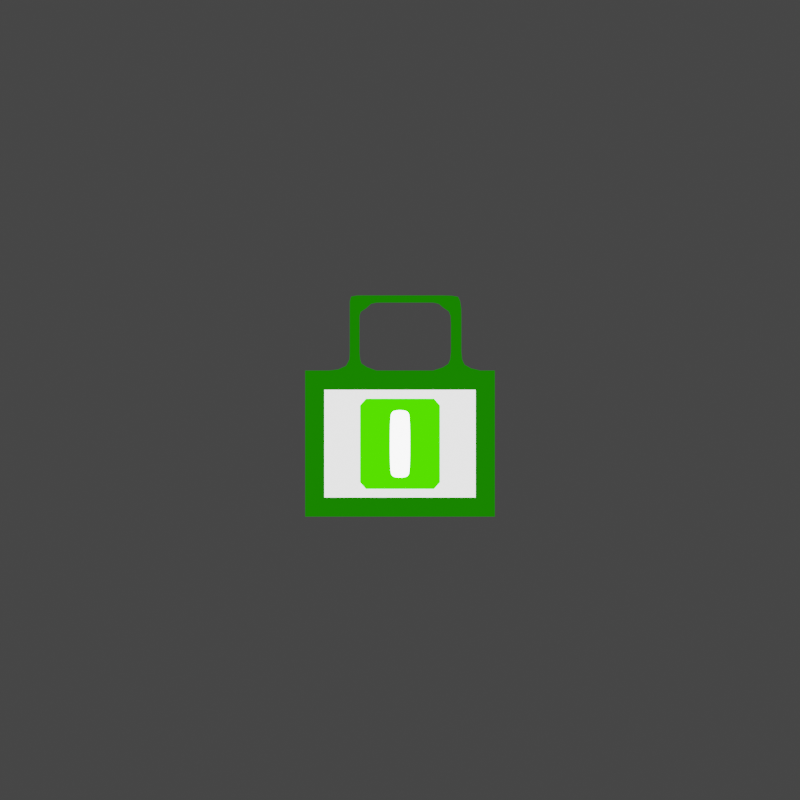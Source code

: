 # Source: logo.blend  (saved by Blender 3.3.6; exported with 4.5.12 LTS)
import bpy
from mathutils import Matrix  # noqa: F401  (used for matrix-valued properties, if any)

bpy.ops.wm.read_factory_settings(use_empty=True)
scene = bpy.context.scene
scene.name = 'Scene'

# ---- collections
col_collection = bpy.data.collections.new('Collection'); scene.collection.children.link(col_collection)

# ---- materials (node trees are filled in below, after node groups)
mat_keyhole = bpy.data.materials.new('keyhole')
mat_keyhole.use_transparent_shadow = False
mat_keyhole.preview_render_type = 'FLAT'
mat_keyhole.use_preview_world = True
mat_keyhole.diffuse_color = (1.0, 1.0, 1.0, 1.0)
mat_keyhole.metallic = 1.0
mat_keyhole_outline = bpy.data.materials.new('keyhole.outline')
mat_keyhole_outline.use_transparent_shadow = False
mat_keyhole_outline.diffuse_color = (0.03522, 0.6921, 0.003925, 1.0)
mat_keyhole_001 = bpy.data.materials.new('keyhole.001')
mat_keyhole_001.use_transparent_shadow = False
mat_keyhole_001.diffuse_color = (1.0, 1.0, 1.0, 1.0)
mat_keyhole_001.roughness = 0.0
mat_keyhole_002 = bpy.data.materials.new('keyhole.002')
mat_keyhole_002.alpha_threshold = 0.0
mat_keyhole_002.use_transparent_shadow = False
mat_keyhole_002.diffuse_color = (0.624, 0.004776, 1.0, 1.0)
mat_keyhole_002.roughness = 0.0

# ---- material node trees
mat_keyhole.use_nodes = True; mat_keyhole.node_tree.nodes.clear()
_N = mat_keyhole.node_tree.nodes; _L = mat_keyhole.node_tree.links
n0 = _N.new('ShaderNodeOutputMaterial'); n0.name = 'Material Output'; n0.location = (300, 300)
n1 = _N.new('ShaderNodeEmission'); n1.name = 'Emission'; n1.location = (10, 300)
n1.inputs[1].default_value = 5.6
_L.new(n1.outputs[0], n0.inputs[0])
n0.is_active_output = True
mat_keyhole_outline.use_nodes = True; mat_keyhole_outline.node_tree.nodes.clear()
_N = mat_keyhole_outline.node_tree.nodes; _L = mat_keyhole_outline.node_tree.links
n0 = _N.new('ShaderNodeOutputMaterial'); n0.name = 'Material Output'; n0.location = (300, 300)
n1 = _N.new('ShaderNodeEmission'); n1.name = 'Emission'; n1.location = (10, 300)
n1.inputs[0].default_value = (0.04519, 1.0, 0.0, 1.0)
n1.inputs[1].default_value = 1.7
_L.new(n1.outputs[0], n0.inputs[0])
n0.is_active_output = True
mat_keyhole_001.use_nodes = True; mat_keyhole_001.node_tree.nodes.clear()
_N = mat_keyhole_001.node_tree.nodes; _L = mat_keyhole_001.node_tree.links
n0 = _N.new('ShaderNodeOutputMaterial'); n0.name = 'Material Output'; n0.location = (300, 300)
n1 = _N.new('ShaderNodeEmission'); n1.name = 'Emission'; n1.location = (10, 300)
n1.inputs[1].default_value = 2.0
_L.new(n1.outputs[0], n0.inputs[0])
n0.is_active_output = True
mat_keyhole_002.use_nodes = True; mat_keyhole_002.node_tree.nodes.clear()
_N = mat_keyhole_002.node_tree.nodes; _L = mat_keyhole_002.node_tree.links
n0 = _N.new('ShaderNodeOutputMaterial'); n0.name = 'Material Output'; n0.location = (300, 300)
n1 = _N.new('ShaderNodeEmission'); n1.name = 'Emission'; n1.location = (10, 300)
n1.inputs[0].default_value = (0.04519, 1.0, 0.0, 1.0)
n1.inputs[1].default_value = 0.2
_L.new(n1.outputs[0], n0.inputs[0])
n0.is_active_output = True

# ---- world
world_world = bpy.data.worlds.new('World'); scene.world = world_world
world_world.use_nodes = True; world_world.node_tree.nodes.clear()
_N = world_world.node_tree.nodes; _L = world_world.node_tree.links
n0 = _N.new('ShaderNodeOutputWorld'); n0.name = 'World Output'; n0.location = (300, 300)
n1 = _N.new('ShaderNodeBackground'); n1.name = 'Background'; n1.location = (10, 300)
n1.inputs[0].default_value = (0.05088, 0.05088, 0.05088, 1.0)
_L.new(n1.outputs[0], n0.inputs[0])
n0.is_active_output = True
world_world.color = (0.05088, 0.05088, 0.05088)
world_world.use_sun_shadow = False
world_world.sun_shadow_jitter_overblur = 0.0

# ---- cameras
cam_camera = bpy.data.cameras.new('Camera')
cam_camera.clip_end = 100.0
cam_camera.ortho_scale = 7.314

# ---- lights
light_light = bpy.data.lights.new('Light', 'SUN')
light_light.transmission_factor = 0.0
light_light.angle = 0.1993
light_light.energy = 1000.0
light_light.shadow_soft_size = 0.1
light_light.shadow_cascade_max_distance = 1000.0

# ---- meshes
me_cube_001 = bpy.data.meshes.new('Cube.001')
me_cube_001.from_pydata([(-1.0, -1.0, -1.0), (-1.0, -1.0, 1.0), (-1.0, 1.0, -1.0), (-1.0, 1.0, 1.0), (1.0, -1.0, -1.0), (1.0, -1.0, 1.0), (1.0, 1.0, -1.0), (1.0, 1.0, 1.0)], [], [(0, 1, 3, 2), (2, 3, 7, 6), (6, 7, 5, 4), (4, 5, 1, 0), (2, 6, 4, 0), (7, 3, 1, 5)])
_uv = me_cube_001.uv_layers.new(name='UVMap')
_uv.uv.foreach_set('vector', [0.375, 0.0, 0.625, 0.0, 0.625, 0.25, 0.375, 0.25, 0.375, 0.25, 0.625, 0.25, 0.625, 0.5, 0.375, 0.5, 0.375, 0.5, 0.625, 0.5, 0.625, 0.75, 0.375, 0.75, 0.375, 0.75, 0.625, 0.75, 0.625, 1.0, 0.375, 1.0, 0.125, 0.5, 0.375, 0.5, 0.375, 0.75, 0.125, 0.75, 0.625, 0.5, 0.875, 0.5, 0.875, 0.75, 0.625, 0.75])
me_cube_001.materials.append(mat_keyhole)
me_cube_001.update()
me_cube_002 = bpy.data.meshes.new('Cube.002')
me_cube_002.from_pydata([(-1.0, -1.0, -1.0), (-1.0, -1.0, 1.0), (-1.0, 1.0, -1.0), (-1.0, 1.0, 1.0), (1.0, -1.0, -1.0), (1.0, -1.0, 1.0), (1.0, 1.0, -1.0), (1.0, 1.0, 1.0)], [], [(0, 1, 3, 2), (2, 3, 7, 6), (6, 7, 5, 4), (4, 5, 1, 0), (2, 6, 4, 0), (7, 3, 1, 5)])
_uv = me_cube_002.uv_layers.new(name='UVMap')
_uv.uv.foreach_set('vector', [0.375, 0.0, 0.625, 0.0, 0.625, 0.25, 0.375, 0.25, 0.375, 0.25, 0.625, 0.25, 0.625, 0.5, 0.375, 0.5, 0.375, 0.5, 0.625, 0.5, 0.625, 0.75, 0.375, 0.75, 0.375, 0.75, 0.625, 0.75, 0.625, 1.0, 0.375, 1.0, 0.125, 0.5, 0.375, 0.5, 0.375, 0.75, 0.125, 0.75, 0.625, 0.5, 0.875, 0.5, 0.875, 0.75, 0.625, 0.75])
me_cube_002.materials.append(mat_keyhole_outline)
me_cube_002.update()
me_cube_003 = bpy.data.meshes.new('Cube.003')
me_cube_003.from_pydata([(-1.0, -1.0, -1.0), (-1.0, -1.0, 1.0), (-1.0, 1.0, -1.0), (-1.0, 1.0, 1.0), (1.0, -1.0, -1.0), (1.0, -1.0, 1.0), (1.0, 1.0, -1.0), (1.0, 1.0, 1.0)], [], [(0, 1, 3, 2), (2, 3, 7, 6), (6, 7, 5, 4), (4, 5, 1, 0), (2, 6, 4, 0), (7, 3, 1, 5)])
_uv = me_cube_003.uv_layers.new(name='UVMap')
_uv.uv.foreach_set('vector', [0.375, 0.0, 0.625, 0.0, 0.625, 0.25, 0.375, 0.25, 0.375, 0.25, 0.625, 0.25, 0.625, 0.5, 0.375, 0.5, 0.375, 0.5, 0.625, 0.5, 0.625, 0.75, 0.375, 0.75, 0.375, 0.75, 0.625, 0.75, 0.625, 1.0, 0.375, 1.0, 0.125, 0.5, 0.375, 0.5, 0.375, 0.75, 0.125, 0.75, 0.625, 0.5, 0.875, 0.5, 0.875, 0.75, 0.625, 0.75])
me_cube_003.materials.append(mat_keyhole_001)
me_cube_003.update()
me_cube_004 = bpy.data.meshes.new('Cube.004')
me_cube_004.from_pydata([(-1.0, -1.0, -1.0), (-1.0, -1.0, 1.0), (-1.0, 1.0, -1.0), (-1.0, 1.0, 1.0), (1.0, -1.0, -1.0), (1.0, -1.0, 1.0), (1.0, 1.0, -1.0), (1.0, 1.0, 1.0), (-1.0, 0.0, -1.0), (-1.0, 0.0, 1.0), (1.0, 0.0, -1.0), (1.0, 0.0, 1.0), (-1.0, 0.5, 1.0), (1.0, 0.5, -1.0), (-1.0, 0.5, -1.0), (1.0, 0.5, 1.0), (-1.0, 0.75, 1.0), (1.0, 0.75, -1.0), (-1.0, 0.75, -1.0), (1.0, 0.75, 1.0), (0.8824, 1.0, -1.0), (0.7647, 1.0, -1.0), (0.6471, 1.0, -1.0), (0.5294, 1.0, -1.0), (0.4118, 1.0, -1.0), (0.2941, 1.0, -1.0), (0.1765, 1.0, -1.0), (0.05882, 1.0, -1.0), (-0.05882, 1.0, -1.0), (-0.1765, 1.0, -1.0), (-0.2941, 1.0, -1.0), (-0.4118, 1.0, -1.0), (-0.5294, 1.0, -1.0), (-0.6471, 1.0, -1.0), (-0.7647, 1.0, -1.0), (-0.8824, 1.0, -1.0), (-0.8824, 1.0, 1.0), (-0.7647, 1.0, 1.0), (-0.6471, 1.0, 1.0), (-0.5294, 1.0, 1.0), (-0.4118, 1.0, 1.0), (-0.2941, 1.0, 1.0), (-0.1765, 1.0, 1.0), (-0.05882, 1.0, 1.0), (0.05882, 1.0, 1.0), (0.1765, 1.0, 1.0), (0.2941, 1.0, 1.0), (0.4118, 1.0, 1.0), (0.5294, 1.0, 1.0), (0.6471, 1.0, 1.0), (0.7647, 1.0, 1.0), (0.8824, 1.0, 1.0), (-0.8824, -1.0, -1.0), (-0.7647, -1.0, -1.0), (-0.6471, -1.0, -1.0), (-0.5294, -1.0, -1.0), (-0.4118, -1.0, -1.0), (-0.2941, -1.0, -1.0), (-0.1765, -1.0, -1.0), (-0.05882, -1.0, -1.0), (0.05882, -1.0, -1.0), (0.1765, -1.0, -1.0), (0.2941, -1.0, -1.0), (0.4118, -1.0, -1.0), (0.5294, -1.0, -1.0), (0.6471, -1.0, -1.0), (0.7647, -1.0, -1.0), (0.8824, -1.0, -1.0), (0.8824, -1.0, 1.0), (0.7647, -1.0, 1.0), (0.6471, -1.0, 1.0), (0.5294, -1.0, 1.0), (0.4118, -1.0, 1.0), (0.2941, -1.0, 1.0), (0.1765, -1.0, 1.0), (0.05882, -1.0, 1.0), (-0.05882, -1.0, 1.0), (-0.1765, -1.0, 1.0), (-0.2941, -1.0, 1.0), (-0.4118, -1.0, 1.0), (-0.5294, -1.0, 1.0), (-0.6471, -1.0, 1.0), (-0.7647, -1.0, 1.0), (-0.8824, -1.0, 1.0), (-0.8824, 0.0, 1.0), (-0.7647, 0.0, 1.0), (-0.6471, 0.0, 1.0), (-0.5294, 0.0, 1.0), (-0.4118, 0.0, 1.0), (-0.2941, 0.0, 1.0), (-0.1765, 0.0, 1.0), (-0.05882, 0.0, 1.0), (0.05882, 0.0, 1.0), (0.1765, 0.0, 1.0), (0.2941, 0.0, 1.0), (0.4118, 0.0, 1.0), (0.5294, 0.0, 1.0), (0.6471, 0.0, 1.0), (0.7647, 0.0, 1.0), (0.8824, 0.0, 1.0), (0.8824, 0.0, -1.0), (0.7647, 0.0, -1.0), (0.6471, 0.0, -1.0), (0.5294, 0.0, -1.0), (0.4118, 0.0, -1.0), (0.2941, 0.0, -1.0), (0.1765, 0.0, -1.0), (0.05882, 0.0, -1.0), (-0.05882, 0.0, -1.0), (-0.1765, 0.0, -1.0), (-0.2941, 0.0, -1.0), (-0.4118, 0.0, -1.0), (-0.5294, 0.0, -1.0), (-0.6471, 0.0, -1.0), (-0.7647, 0.0, -1.0), (-0.8824, 0.0, -1.0), (0.8824, 0.5, -1.0), (0.7647, 0.5, -1.0), (0.6471, 0.5, -1.0), (0.5294, 0.5, -1.0), (0.4118, 0.5, -1.0), (0.2941, 0.5, -1.0), (0.1765, 0.5, -1.0), (0.05882, 0.5, -1.0), (-0.05882, 0.5, -1.0), (-0.1765, 0.5, -1.0), (-0.2941, 0.5, -1.0), (-0.4118, 0.5, -1.0), (-0.5294, 0.5, -1.0), (-0.6471, 0.5, -1.0), (-0.7647, 0.5, -1.0), (-0.8824, 0.5, -1.0), (-0.8824, 0.5, 1.0), (-0.7647, 0.5, 1.0), (-0.6471, 0.5, 1.0), (-0.5294, 0.5, 1.0), (-0.4118, 0.5, 1.0), (-0.2941, 0.5, 1.0), (-0.1765, 0.5, 1.0), (-0.05882, 0.5, 1.0), (0.05882, 0.5, 1.0), (0.1765, 0.5, 1.0), (0.2941, 0.5, 1.0), (0.4118, 0.5, 1.0), (0.5294, 0.5, 1.0), (0.6471, 0.5, 1.0), (0.7647, 0.5, 1.0), (0.8824, 0.5, 1.0), (-0.8824, 0.75, 1.0), (-0.7647, 0.75, 1.0), (-0.6471, 0.75, 1.0), (-0.5294, 0.75, 1.0), (-0.4118, 0.75, 1.0), (-0.2941, 0.75, 1.0), (-0.1765, 0.75, 1.0), (-0.05882, 0.75, 1.0), (0.05882, 0.75, 1.0), (0.1765, 0.75, 1.0), (0.2941, 0.75, 1.0), (0.4118, 0.75, 1.0), (0.5294, 0.75, 1.0), (0.6471, 0.75, 1.0), (0.7647, 0.75, 1.0), (0.8824, 0.75, 1.0), (0.8824, 0.75, -1.0), (0.7647, 0.75, -1.0), (0.6471, 0.75, -1.0), (0.5294, 0.75, -1.0), (0.4118, 0.75, -1.0), (0.2941, 0.75, -1.0), (0.1765, 0.75, -1.0), (0.05882, 0.75, -1.0), (-0.05882, 0.75, -1.0), (-0.1765, 0.75, -1.0), (-0.2941, 0.75, -1.0), (-0.4118, 0.75, -1.0), (-0.5294, 0.75, -1.0), (-0.6471, 0.75, -1.0), (-0.7647, 0.75, -1.0), (-0.8824, 0.75, -1.0), (-0.4118, 2.028, -1.0), (-0.5294, 2.028, -1.0), (-0.5294, 2.028, 1.0), (-0.4118, 2.028, 1.0), (-0.5294, 1.228, -1.0), (-0.5294, 1.343, -1.0), (-0.5294, 1.457, -1.0), (-0.5294, 1.571, -1.0), (-0.5294, 1.685, -1.0), (-0.5294, 1.8, -1.0), (-0.5294, 1.914, -1.0), (-0.5294, 2.028, -1.0), (-0.4118, 2.028, -1.0), (-0.4118, 1.914, -1.0), (-0.4118, 1.8, -1.0), (-0.4118, 1.685, -1.0), (-0.4118, 1.571, -1.0), (-0.4118, 1.457, -1.0), (-0.4118, 1.343, -1.0), (-0.4118, 1.228, -1.0), (-0.5294, 1.228, 1.0), (-0.5294, 1.343, 1.0), (-0.5294, 1.457, 1.0), (-0.5294, 1.571, 1.0), (-0.5294, 1.685, 1.0), (-0.5294, 1.8, 1.0), (-0.5294, 1.914, 1.0), (-0.5294, 2.028, 1.0), (-0.4118, 2.028, 1.0), (-0.4118, 1.914, 1.0), (-0.4118, 1.8, 1.0), (-0.4118, 1.685, 1.0), (-0.4118, 1.571, 1.0), (-0.4118, 1.457, 1.0), (-0.4118, 1.343, 1.0), (-0.4118, 1.228, 1.0), (0.4985, 2.028, -1.0), (0.4985, 1.914, -1.0), (0.4985, 2.028, 1.0), (0.4985, 1.914, 1.0), (0.6471, 2.03, -1.0), (0.5294, 2.03, -1.0), (0.5294, 2.03, 1.0), (0.6471, 2.03, 1.0), (0.5829, 2.028, -1.0), (0.5829, 1.914, -1.0), (0.5829, 2.028, 1.0), (0.5829, 1.914, 1.0)], [], [(18, 16, 3, 2), (20, 51, 7, 6), (10, 11, 5, 4), (52, 83, 1, 0), (100, 10, 4, 67), (84, 9, 1, 83), (132, 12, 9, 84), (116, 13, 10, 100), (13, 15, 11, 10), (0, 1, 9, 8), (17, 19, 15, 13), (164, 17, 13, 116), (148, 16, 12, 132), (8, 9, 12, 14), (36, 3, 16, 148), (20, 6, 17, 164), (6, 7, 19, 17), (14, 12, 16, 18), (2, 35, 179, 18), (35, 34, 178, 179), (34, 33, 177, 178), (33, 32, 176, 177), (32, 31, 175, 176), (31, 30, 174, 175), (30, 29, 173, 174), (29, 28, 172, 173), (28, 27, 171, 172), (27, 26, 170, 171), (26, 25, 169, 170), (25, 24, 168, 169), (24, 23, 167, 168), (23, 22, 166, 167), (22, 21, 165, 166), (21, 20, 164, 165), (7, 51, 163, 19), (51, 50, 162, 163), (50, 49, 161, 162), (49, 48, 160, 161), (48, 47, 159, 160), (47, 46, 158, 159), (46, 45, 157, 158), (45, 44, 156, 157), (44, 43, 155, 156), (43, 42, 154, 155), (42, 41, 153, 154), (41, 40, 152, 153), (40, 39, 151, 152), (39, 38, 150, 151), (38, 37, 149, 150), (37, 36, 148, 149), (19, 163, 147, 15), (163, 162, 146, 147), (162, 161, 145, 146), (161, 160, 144, 145), (160, 159, 143, 144), (159, 158, 142, 143), (158, 157, 141, 142), (157, 156, 140, 141), (156, 155, 139, 140), (155, 154, 138, 139), (154, 153, 137, 138), (153, 152, 136, 137), (152, 151, 135, 136), (151, 150, 134, 135), (150, 149, 133, 134), (149, 148, 132, 133), (18, 179, 131, 14), (179, 178, 130, 131), (178, 177, 129, 130), (177, 176, 128, 129), (176, 175, 127, 128), (175, 174, 126, 127), (174, 173, 125, 126), (173, 172, 124, 125), (172, 171, 123, 124), (171, 170, 122, 123), (170, 169, 121, 122), (169, 168, 120, 121), (168, 167, 119, 120), (167, 166, 118, 119), (166, 165, 117, 118), (165, 164, 116, 117), (14, 131, 115, 8), (131, 130, 114, 115), (130, 129, 113, 114), (129, 128, 112, 113), (128, 127, 111, 112), (127, 126, 110, 111), (126, 125, 109, 110), (125, 124, 108, 109), (124, 123, 107, 108), (123, 122, 106, 107), (122, 121, 105, 106), (121, 120, 104, 105), (120, 119, 103, 104), (119, 118, 102, 103), (118, 117, 101, 102), (117, 116, 100, 101), (15, 147, 99, 11), (147, 146, 98, 99), (146, 145, 97, 98), (145, 144, 96, 97), (144, 143, 95, 96), (143, 142, 94, 95), (142, 141, 93, 94), (141, 140, 92, 93), (140, 139, 91, 92), (139, 138, 90, 91), (138, 137, 89, 90), (137, 136, 88, 89), (136, 135, 87, 88), (135, 134, 86, 87), (134, 133, 85, 86), (133, 132, 84, 85), (11, 99, 68, 5), (99, 98, 69, 68), (98, 97, 70, 69), (97, 96, 71, 70), (96, 95, 72, 71), (95, 94, 73, 72), (94, 93, 74, 73), (93, 92, 75, 74), (92, 91, 76, 75), (91, 90, 77, 76), (90, 89, 78, 77), (89, 88, 79, 78), (88, 87, 80, 79), (87, 86, 81, 80), (86, 85, 82, 81), (85, 84, 83, 82), (8, 115, 52, 0), (115, 114, 53, 52), (114, 113, 54, 53), (113, 112, 55, 54), (112, 111, 56, 55), (111, 110, 57, 56), (110, 109, 58, 57), (109, 108, 59, 58), (108, 107, 60, 59), (107, 106, 61, 60), (106, 105, 62, 61), (105, 104, 63, 62), (104, 103, 64, 63), (103, 102, 65, 64), (102, 101, 66, 65), (101, 100, 67, 66), (4, 5, 68, 67), (67, 68, 69, 66), (66, 69, 70, 65), (65, 70, 71, 64), (64, 71, 72, 63), (63, 72, 73, 62), (62, 73, 74, 61), (61, 74, 75, 60), (60, 75, 76, 59), (59, 76, 77, 58), (58, 77, 78, 57), (57, 78, 79, 56), (56, 79, 80, 55), (55, 80, 81, 54), (54, 81, 82, 53), (53, 82, 83, 52), (2, 3, 36, 35), (35, 36, 37, 34), (34, 37, 38, 33), (33, 38, 39, 32), (192, 191, 181, 180), (31, 40, 41, 30), (30, 41, 42, 29), (29, 42, 43, 28), (28, 43, 44, 27), (27, 44, 45, 26), (26, 45, 46, 25), (25, 46, 47, 24), (24, 47, 48, 23), (48, 49, 223, 222), (22, 49, 50, 21), (21, 50, 51, 20), (181, 182, 183, 180), (191, 207, 182, 181), (208, 192, 180, 183), (207, 208, 183, 182), (39, 40, 215, 200), (200, 215, 214, 201), (201, 214, 213, 202), (202, 213, 212, 203), (203, 212, 211, 204), (204, 211, 210, 205), (205, 210, 209, 206), (206, 209, 208, 207), (40, 31, 199, 215), (215, 199, 198, 214), (214, 198, 197, 213), (213, 197, 196, 212), (212, 196, 195, 211), (211, 195, 194, 210), (210, 194, 193, 209), (193, 192, 216, 217), (32, 39, 200, 184), (184, 200, 201, 185), (185, 201, 202, 186), (186, 202, 203, 187), (187, 203, 204, 188), (188, 204, 205, 189), (189, 205, 206, 190), (190, 206, 207, 191), (31, 32, 184, 199), (199, 184, 185, 198), (198, 185, 186, 197), (197, 186, 187, 196), (196, 187, 188, 195), (195, 188, 189, 194), (194, 189, 190, 193), (193, 190, 191, 192), (217, 216, 224, 225), (208, 209, 219, 218), (192, 208, 218, 216), (209, 193, 217, 219), (221, 222, 223, 220), (22, 23, 221, 220), (23, 48, 222, 221), (49, 22, 220, 223), (227, 225, 224, 226), (216, 218, 226, 224), (218, 219, 227, 226), (219, 217, 225, 227)])
_uv = me_cube_004.uv_layers.new(name='UVMap')
_uv.uv.foreach_set('vector', [0.375, 0.2188, 0.625, 0.2188, 0.625, 0.25, 0.375, 0.25, 0.375, 0.4853, 0.625, 0.4853, 0.625, 0.5, 0.375, 0.5, 0.375, 0.625, 0.625, 0.625, 0.625, 0.75, 0.375, 0.75, 0.375, 0.9853, 0.625, 0.9853, 0.625, 1.0, 0.375, 1.0, 0.3603, 0.625, 0.375, 0.625, 0.375, 0.75, 0.3603, 0.75, 0.8603, 0.625, 0.875, 0.625, 0.875, 0.75, 0.8603, 0.75, 0.8603, 0.5625, 0.875, 0.5625, 0.875, 0.625, 0.8603, 0.625, 0.3603, 0.5625, 0.375, 0.5625, 0.375, 0.625, 0.3603, 0.625, 0.375, 0.5625, 0.625, 0.5625, 0.625, 0.625, 0.375, 0.625, 0.375, 0.0, 0.625, 0.0, 0.625, 0.125, 0.375, 0.125, 0.375, 0.5312, 0.625, 0.5312, 0.625, 0.5625, 0.375, 0.5625, 0.3603, 0.5312, 0.375, 0.5312, 0.375, 0.5625, 0.3603, 0.5625, 0.8603, 0.5312, 0.875, 0.5312, 0.875, 0.5625, 0.8603, 0.5625, 0.375, 0.125, 0.625, 0.125, 0.625, 0.1875, 0.375, 0.1875, 0.8603, 0.5, 0.875, 0.5, 0.875, 0.5312, 0.8603, 0.5312, 0.3603, 0.5, 0.375, 0.5, 0.375, 0.5312, 0.3603, 0.5312, 0.375, 0.5, 0.625, 0.5, 0.625, 0.5312, 0.375, 0.5312, 0.375, 0.1875, 0.625, 0.1875, 0.625, 0.2188, 0.375, 0.2188, 0.125, 0.5, 0.1397, 0.5, 0.1397, 0.5312, 0.125, 0.5312, 0.1397, 0.5, 0.1544, 0.5, 0.1544, 0.5312, 0.1397, 0.5312, 0.1544, 0.5, 0.1691, 0.5, 0.1691, 0.5312, 0.1544, 0.5312, 0.1691, 0.5, 0.1838, 0.5, 0.1838, 0.5312, 0.1691, 0.5312, 0.1838, 0.5, 0.1985, 0.5, 0.1985, 0.5312, 0.1838, 0.5312, 0.1985, 0.5, 0.2132, 0.5, 0.2132, 0.5312, 0.1985, 0.5312, 0.2132, 0.5, 0.2279, 0.5, 0.2279, 0.5312, 0.2132, 0.5312, 0.2279, 0.5, 0.2426, 0.5, 0.2426, 0.5312, 0.2279, 0.5312, 0.2426, 0.5, 0.2574, 0.5, 0.2574, 0.5312, 0.2426, 0.5312, 0.2574, 0.5, 0.2721, 0.5, 0.2721, 0.5312, 0.2574, 0.5312, 0.2721, 0.5, 0.2868, 0.5, 0.2868, 0.5312, 0.2721, 0.5312, 0.2868, 0.5, 0.3015, 0.5, 0.3015, 0.5312, 0.2868, 0.5312, 0.3015, 0.5, 0.3162, 0.5, 0.3162, 0.5312, 0.3015, 0.5312, 0.3162, 0.5, 0.3309, 0.5, 0.3309, 0.5312, 0.3162, 0.5312, 0.3309, 0.5, 0.3456, 0.5, 0.3456, 0.5312, 0.3309, 0.5312, 0.3456, 0.5, 0.3603, 0.5, 0.3603, 0.5312, 0.3456, 0.5312, 0.625, 0.5, 0.6397, 0.5, 0.6397, 0.5312, 0.625, 0.5312, 0.6397, 0.5, 0.6544, 0.5, 0.6544, 0.5312, 0.6397, 0.5312, 0.6544, 0.5, 0.6691, 0.5, 0.6691, 0.5312, 0.6544, 0.5312, 0.6691, 0.5, 0.6838, 0.5, 0.6838, 0.5312, 0.6691, 0.5312, 0.6838, 0.5, 0.6985, 0.5, 0.6985, 0.5312, 0.6838, 0.5312, 0.6985, 0.5, 0.7132, 0.5, 0.7132, 0.5312, 0.6985, 0.5312, 0.7132, 0.5, 0.7279, 0.5, 0.7279, 0.5312, 0.7132, 0.5312, 0.7279, 0.5, 0.7426, 0.5, 0.7426, 0.5312, 0.7279, 0.5312, 0.7426, 0.5, 0.7574, 0.5, 0.7574, 0.5312, 0.7426, 0.5312, 0.7574, 0.5, 0.7721, 0.5, 0.7721, 0.5312, 0.7574, 0.5312, 0.7721, 0.5, 0.7868, 0.5, 0.7868, 0.5312, 0.7721, 0.5312, 0.7868, 0.5, 0.8015, 0.5, 0.8015, 0.5312, 0.7868, 0.5312, 0.8015, 0.5, 0.8162, 0.5, 0.8162, 0.5312, 0.8015, 0.5312, 0.8162, 0.5, 0.8309, 0.5, 0.8309, 0.5312, 0.8162, 0.5312, 0.8309, 0.5, 0.8456, 0.5, 0.8456, 0.5312, 0.8309, 0.5312, 0.8456, 0.5, 0.8603, 0.5, 0.8603, 0.5312, 0.8456, 0.5312, 0.625, 0.5312, 0.6397, 0.5312, 0.6397, 0.5625, 0.625, 0.5625, 0.6397, 0.5312, 0.6544, 0.5312, 0.6544, 0.5625, 0.6397, 0.5625, 0.6544, 0.5312, 0.6691, 0.5312, 0.6691, 0.5625, 0.6544, 0.5625, 0.6691, 0.5312, 0.6838, 0.5312, 0.6838, 0.5625, 0.6691, 0.5625, 0.6838, 0.5312, 0.6985, 0.5312, 0.6985, 0.5625, 0.6838, 0.5625, 0.6985, 0.5312, 0.7132, 0.5312, 0.7132, 0.5625, 0.6985, 0.5625, 0.7132, 0.5312, 0.7279, 0.5312, 0.7279, 0.5625, 0.7132, 0.5625, 0.7279, 0.5312, 0.7426, 0.5312, 0.7426, 0.5625, 0.7279, 0.5625, 0.7426, 0.5312, 0.7574, 0.5312, 0.7574, 0.5625, 0.7426, 0.5625, 0.7574, 0.5312, 0.7721, 0.5312, 0.7721, 0.5625, 0.7574, 0.5625, 0.7721, 0.5312, 0.7868, 0.5312, 0.7868, 0.5625, 0.7721, 0.5625, 0.7868, 0.5312, 0.8015, 0.5312, 0.8015, 0.5625, 0.7868, 0.5625, 0.8015, 0.5312, 0.8162, 0.5312, 0.8162, 0.5625, 0.8015, 0.5625, 0.8162, 0.5312, 0.8309, 0.5312, 0.8309, 0.5625, 0.8162, 0.5625, 0.8309, 0.5312, 0.8456, 0.5312, 0.8456, 0.5625, 0.8309, 0.5625, 0.8456, 0.5312, 0.8603, 0.5312, 0.8603, 0.5625, 0.8456, 0.5625, 0.125, 0.5312, 0.1397, 0.5312, 0.1397, 0.5625, 0.125, 0.5625, 0.1397, 0.5312, 0.1544, 0.5312, 0.1544, 0.5625, 0.1397, 0.5625, 0.1544, 0.5312, 0.1691, 0.5312, 0.1691, 0.5625, 0.1544, 0.5625, 0.1691, 0.5312, 0.1838, 0.5312, 0.1838, 0.5625, 0.1691, 0.5625, 0.1838, 0.5312, 0.1985, 0.5312, 0.1985, 0.5625, 0.1838, 0.5625, 0.1985, 0.5312, 0.2132, 0.5312, 0.2132, 0.5625, 0.1985, 0.5625, 0.2132, 0.5312, 0.2279, 0.5312, 0.2279, 0.5625, 0.2132, 0.5625, 0.2279, 0.5312, 0.2426, 0.5312, 0.2426, 0.5625, 0.2279, 0.5625, 0.2426, 0.5312, 0.2574, 0.5312, 0.2574, 0.5625, 0.2426, 0.5625, 0.2574, 0.5312, 0.2721, 0.5312, 0.2721, 0.5625, 0.2574, 0.5625, 0.2721, 0.5312, 0.2868, 0.5312, 0.2868, 0.5625, 0.2721, 0.5625, 0.2868, 0.5312, 0.3015, 0.5312, 0.3015, 0.5625, 0.2868, 0.5625, 0.3015, 0.5312, 0.3162, 0.5312, 0.3162, 0.5625, 0.3015, 0.5625, 0.3162, 0.5312, 0.3309, 0.5312, 0.3309, 0.5625, 0.3162, 0.5625, 0.3309, 0.5312, 0.3456, 0.5312, 0.3456, 0.5625, 0.3309, 0.5625, 0.3456, 0.5312, 0.3603, 0.5312, 0.3603, 0.5625, 0.3456, 0.5625, 0.125, 0.5625, 0.1397, 0.5625, 0.1397, 0.625, 0.125, 0.625, 0.1397, 0.5625, 0.1544, 0.5625, 0.1544, 0.625, 0.1397, 0.625, 0.1544, 0.5625, 0.1691, 0.5625, 0.1691, 0.625, 0.1544, 0.625, 0.1691, 0.5625, 0.1838, 0.5625, 0.1838, 0.625, 0.1691, 0.625, 0.1838, 0.5625, 0.1985, 0.5625, 0.1985, 0.625, 0.1838, 0.625, 0.1985, 0.5625, 0.2132, 0.5625, 0.2132, 0.625, 0.1985, 0.625, 0.2132, 0.5625, 0.2279, 0.5625, 0.2279, 0.625, 0.2132, 0.625, 0.2279, 0.5625, 0.2426, 0.5625, 0.2426, 0.625, 0.2279, 0.625, 0.2426, 0.5625, 0.2574, 0.5625, 0.2574, 0.625, 0.2426, 0.625, 0.2574, 0.5625, 0.2721, 0.5625, 0.2721, 0.625, 0.2574, 0.625, 0.2721, 0.5625, 0.2868, 0.5625, 0.2868, 0.625, 0.2721, 0.625, 0.2868, 0.5625, 0.3015, 0.5625, 0.3015, 0.625, 0.2868, 0.625, 0.3015, 0.5625, 0.3162, 0.5625, 0.3162, 0.625, 0.3015, 0.625, 0.3162, 0.5625, 0.3309, 0.5625, 0.3309, 0.625, 0.3162, 0.625, 0.3309, 0.5625, 0.3456, 0.5625, 0.3456, 0.625, 0.3309, 0.625, 0.3456, 0.5625, 0.3603, 0.5625, 0.3603, 0.625, 0.3456, 0.625, 0.625, 0.5625, 0.6397, 0.5625, 0.6397, 0.625, 0.625, 0.625, 0.6397, 0.5625, 0.6544, 0.5625, 0.6544, 0.625, 0.6397, 0.625, 0.6544, 0.5625, 0.6691, 0.5625, 0.6691, 0.625, 0.6544, 0.625, 0.6691, 0.5625, 0.6838, 0.5625, 0.6838, 0.625, 0.6691, 0.625, 0.6838, 0.5625, 0.6985, 0.5625, 0.6985, 0.625, 0.6838, 0.625, 0.6985, 0.5625, 0.7132, 0.5625, 0.7132, 0.625, 0.6985, 0.625, 0.7132, 0.5625, 0.7279, 0.5625, 0.7279, 0.625, 0.7132, 0.625, 0.7279, 0.5625, 0.7426, 0.5625, 0.7426, 0.625, 0.7279, 0.625, 0.7426, 0.5625, 0.7574, 0.5625, 0.7574, 0.625, 0.7426, 0.625, 0.7574, 0.5625, 0.7721, 0.5625, 0.7721, 0.625, 0.7574, 0.625, 0.7721, 0.5625, 0.7868, 0.5625, 0.7868, 0.625, 0.7721, 0.625, 0.7868, 0.5625, 0.8015, 0.5625, 0.8015, 0.625, 0.7868, 0.625, 0.8015, 0.5625, 0.8162, 0.5625, 0.8162, 0.625, 0.8015, 0.625, 0.8162, 0.5625, 0.8309, 0.5625, 0.8309, 0.625, 0.8162, 0.625, 0.8309, 0.5625, 0.8456, 0.5625, 0.8456, 0.625, 0.8309, 0.625, 0.8456, 0.5625, 0.8603, 0.5625, 0.8603, 0.625, 0.8456, 0.625, 0.625, 0.625, 0.6397, 0.625, 0.6397, 0.75, 0.625, 0.75, 0.6397, 0.625, 0.6544, 0.625, 0.6544, 0.75, 0.6397, 0.75, 0.6544, 0.625, 0.6691, 0.625, 0.6691, 0.75, 0.6544, 0.75, 0.6691, 0.625, 0.6838, 0.625, 0.6838, 0.75, 0.6691, 0.75, 0.6838, 0.625, 0.6985, 0.625, 0.6985, 0.75, 0.6838, 0.75, 0.6985, 0.625, 0.7132, 0.625, 0.7132, 0.75, 0.6985, 0.75, 0.7132, 0.625, 0.7279, 0.625, 0.7279, 0.75, 0.7132, 0.75, 0.7279, 0.625, 0.7426, 0.625, 0.7426, 0.75, 0.7279, 0.75, 0.7426, 0.625, 0.7574, 0.625, 0.7574, 0.75, 0.7426, 0.75, 0.7574, 0.625, 0.7721, 0.625, 0.7721, 0.75, 0.7574, 0.75, 0.7721, 0.625, 0.7868, 0.625, 0.7868, 0.75, 0.7721, 0.75, 0.7868, 0.625, 0.8015, 0.625, 0.8015, 0.75, 0.7868, 0.75, 0.8015, 0.625, 0.8162, 0.625, 0.8162, 0.75, 0.8015, 0.75, 0.8162, 0.625, 0.8309, 0.625, 0.8309, 0.75, 0.8162, 0.75, 0.8309, 0.625, 0.8456, 0.625, 0.8456, 0.75, 0.8309, 0.75, 0.8456, 0.625, 0.8603, 0.625, 0.8603, 0.75, 0.8456, 0.75, 0.125, 0.625, 0.1397, 0.625, 0.1397, 0.75, 0.125, 0.75, 0.1397, 0.625, 0.1544, 0.625, 0.1544, 0.75, 0.1397, 0.75, 0.1544, 0.625, 0.1691, 0.625, 0.1691, 0.75, 0.1544, 0.75, 0.1691, 0.625, 0.1838, 0.625, 0.1838, 0.75, 0.1691, 0.75, 0.1838, 0.625, 0.1985, 0.625, 0.1985, 0.75, 0.1838, 0.75, 0.1985, 0.625, 0.2132, 0.625, 0.2132, 0.75, 0.1985, 0.75, 0.2132, 0.625, 0.2279, 0.625, 0.2279, 0.75, 0.2132, 0.75, 0.2279, 0.625, 0.2426, 0.625, 0.2426, 0.75, 0.2279, 0.75, 0.2426, 0.625, 0.2574, 0.625, 0.2574, 0.75, 0.2426, 0.75, 0.2574, 0.625, 0.2721, 0.625, 0.2721, 0.75, 0.2574, 0.75, 0.2721, 0.625, 0.2868, 0.625, 0.2868, 0.75, 0.2721, 0.75, 0.2868, 0.625, 0.3015, 0.625, 0.3015, 0.75, 0.2868, 0.75, 0.3015, 0.625, 0.3162, 0.625, 0.3162, 0.75, 0.3015, 0.75, 0.3162, 0.625, 0.3309, 0.625, 0.3309, 0.75, 0.3162, 0.75, 0.3309, 0.625, 0.3456, 0.625, 0.3456, 0.75, 0.3309, 0.75, 0.3456, 0.625, 0.3603, 0.625, 0.3603, 0.75, 0.3456, 0.75, 0.375, 0.75, 0.625, 0.75, 0.625, 0.7647, 0.375, 0.7647, 0.375, 0.7647, 0.625, 0.7647, 0.625, 0.7794, 0.375, 0.7794, 0.375, 0.7794, 0.625, 0.7794, 0.625, 0.7941, 0.375, 0.7941, 0.375, 0.7941, 0.625, 0.7941, 0.625, 0.8088, 0.375, 0.8088, 0.375, 0.8088, 0.625, 0.8088, 0.625, 0.8235, 0.375, 0.8235, 0.375, 0.8235, 0.625, 0.8235, 0.625, 0.8382, 0.375, 0.8382, 0.375, 0.8382, 0.625, 0.8382, 0.625, 0.8529, 0.375, 0.8529, 0.375, 0.8529, 0.625, 0.8529, 0.625, 0.8676, 0.375, 0.8676, 0.375, 0.8676, 0.625, 0.8676, 0.625, 0.8824, 0.375, 0.8824, 0.375, 0.8824, 0.625, 0.8824, 0.625, 0.8971, 0.375, 0.8971, 0.375, 0.8971, 0.625, 0.8971, 0.625, 0.9118, 0.375, 0.9118, 0.375, 0.9118, 0.625, 0.9118, 0.625, 0.9265, 0.375, 0.9265, 0.375, 0.9265, 0.625, 0.9265, 0.625, 0.9412, 0.375, 0.9412, 0.375, 0.9412, 0.625, 0.9412, 0.625, 0.9559, 0.375, 0.9559, 0.375, 0.9559, 0.625, 0.9559, 0.625, 0.9706, 0.375, 0.9706, 0.375, 0.9706, 0.625, 0.9706, 0.625, 0.9853, 0.375, 0.9853, 0.375, 0.25, 0.625, 0.25, 0.625, 0.2647, 0.375, 0.2647, 0.375, 0.2647, 0.625, 0.2647, 0.625, 0.2794, 0.375, 0.2794, 0.375, 0.2794, 0.625, 0.2794, 0.625, 0.2941, 0.375, 0.2941, 0.375, 0.2941, 0.625, 0.2941, 0.625, 0.3088, 0.375, 0.3088, 0.1985, 0.5, 0.1838, 0.5, 0.1838, 0.5, 0.1985, 0.5, 0.375, 0.3235, 0.625, 0.3235, 0.625, 0.3382, 0.375, 0.3382, 0.375, 0.3382, 0.625, 0.3382, 0.625, 0.3529, 0.375, 0.3529, 0.375, 0.3529, 0.625, 0.3529, 0.625, 0.3676, 0.375, 0.3676, 0.375, 0.3676, 0.625, 0.3676, 0.625, 0.3824, 0.375, 0.3824, 0.375, 0.3824, 0.625, 0.3824, 0.625, 0.3971, 0.375, 0.3971, 0.375, 0.3971, 0.625, 0.3971, 0.625, 0.4118, 0.375, 0.4118, 0.375, 0.4118, 0.625, 0.4118, 0.625, 0.4265, 0.375, 0.4265, 0.375, 0.4265, 0.625, 0.4265, 0.625, 0.4412, 0.375, 0.4412, 0.6838, 0.5, 0.6691, 0.5, 0.6691, 0.5, 0.6838, 0.5, 0.375, 0.4559, 0.625, 0.4559, 0.625, 0.4706, 0.375, 0.4706, 0.375, 0.4706, 0.625, 0.4706, 0.625, 0.4853, 0.375, 0.4853, 0.375, 0.3088, 0.625, 0.3088, 0.625, 0.3235, 0.375, 0.3235, 0.375, 0.3088, 0.625, 0.3088, 0.625, 0.3088, 0.375, 0.3088, 0.625, 0.3235, 0.375, 0.3235, 0.375, 0.3235, 0.625, 0.3235, 0.8162, 0.5, 0.8015, 0.5, 0.8015, 0.5, 0.8162, 0.5, 0.8162, 0.5, 0.8015, 0.5, 0.8015, 0.5, 0.8162, 0.5, 0.8162, 0.5, 0.8015, 0.5, 0.8015, 0.5, 0.8162, 0.5, 0.8162, 0.5, 0.8015, 0.5, 0.8015, 0.5, 0.8162, 0.5, 0.8162, 0.5, 0.8015, 0.5, 0.8015, 0.5, 0.8162, 0.5, 0.8162, 0.5, 0.8015, 0.5, 0.8015, 0.5, 0.8162, 0.5, 0.8162, 0.5, 0.8015, 0.5, 0.8015, 0.5, 0.8162, 0.5, 0.8162, 0.5, 0.8015, 0.5, 0.8015, 0.5, 0.8162, 0.5, 0.8162, 0.5, 0.8015, 0.5, 0.8015, 0.5, 0.8162, 0.5, 0.625, 0.3235, 0.375, 0.3235, 0.375, 0.3235, 0.625, 0.3235, 0.625, 0.3235, 0.375, 0.3235, 0.375, 0.3235, 0.625, 0.3235, 0.625, 0.3235, 0.375, 0.3235, 0.375, 0.3235, 0.625, 0.3235, 0.625, 0.3235, 0.375, 0.3235, 0.375, 0.3235, 0.625, 0.3235, 0.625, 0.3235, 0.375, 0.3235, 0.375, 0.3235, 0.625, 0.3235, 0.625, 0.3235, 0.375, 0.3235, 0.375, 0.3235, 0.625, 0.3235, 0.625, 0.3235, 0.375, 0.3235, 0.375, 0.3235, 0.625, 0.3235, 0.1985, 0.5, 0.1985, 0.5, 0.1985, 0.5, 0.1985, 0.5, 0.375, 0.3088, 0.625, 0.3088, 0.625, 0.3088, 0.375, 0.3088, 0.375, 0.3088, 0.625, 0.3088, 0.625, 0.3088, 0.375, 0.3088, 0.375, 0.3088, 0.625, 0.3088, 0.625, 0.3088, 0.375, 0.3088, 0.375, 0.3088, 0.625, 0.3088, 0.625, 0.3088, 0.375, 0.3088, 0.375, 0.3088, 0.625, 0.3088, 0.625, 0.3088, 0.375, 0.3088, 0.375, 0.3088, 0.625, 0.3088, 0.625, 0.3088, 0.375, 0.3088, 0.375, 0.3088, 0.625, 0.3088, 0.625, 0.3088, 0.375, 0.3088, 0.375, 0.3088, 0.625, 0.3088, 0.625, 0.3088, 0.375, 0.3088, 0.1985, 0.5, 0.1838, 0.5, 0.1838, 0.5, 0.1985, 0.5, 0.1985, 0.5, 0.1838, 0.5, 0.1838, 0.5, 0.1985, 0.5, 0.1985, 0.5, 0.1838, 0.5, 0.1838, 0.5, 0.1985, 0.5, 0.1985, 0.5, 0.1838, 0.5, 0.1838, 0.5, 0.1985, 0.5, 0.1985, 0.5, 0.1838, 0.5, 0.1838, 0.5, 0.1985, 0.5, 0.1985, 0.5, 0.1838, 0.5, 0.1838, 0.5, 0.1985, 0.5, 0.1985, 0.5, 0.1838, 0.5, 0.1838, 0.5, 0.1985, 0.5, 0.1985, 0.5, 0.1838, 0.5, 0.1838, 0.5, 0.1985, 0.5, 0.1985, 0.5, 0.1985, 0.5, 0.1985, 0.5, 0.1985, 0.5, 0.8015, 0.5, 0.8015, 0.5, 0.8015, 0.5, 0.8015, 0.5, 0.375, 0.3235, 0.625, 0.3235, 0.625, 0.3235, 0.375, 0.3235, 0.625, 0.3235, 0.375, 0.3235, 0.375, 0.3235, 0.625, 0.3235, 0.375, 0.4412, 0.625, 0.4412, 0.625, 0.4559, 0.375, 0.4559, 0.3309, 0.5, 0.3162, 0.5, 0.3162, 0.5, 0.3309, 0.5, 0.375, 0.4412, 0.625, 0.4412, 0.625, 0.4412, 0.375, 0.4412, 0.625, 0.4559, 0.375, 0.4559, 0.375, 0.4559, 0.625, 0.4559, 0.625, 0.3235, 0.375, 0.3235, 0.375, 0.3235, 0.625, 0.3235, 0.375, 0.3235, 0.625, 0.3235, 0.625, 0.3235, 0.375, 0.3235, 0.8015, 0.5, 0.8015, 0.5, 0.8015, 0.5, 0.8015, 0.5, 0.625, 0.3235, 0.375, 0.3235, 0.375, 0.3235, 0.625, 0.3235])
me_cube_004.materials.append(mat_keyhole_002)
me_cube_004.update()

# ---- objects
ob_light = bpy.data.objects.new('Light', light_light)
ob_camera = bpy.data.objects.new('Camera', cam_camera)
ob_empty = bpy.data.objects.new('Empty', None)
ob_keyhole = bpy.data.objects.new('keyhole', me_cube_001)
ob_keyhole_outline = bpy.data.objects.new('keyhole.outline', me_cube_002)
ob_keyhole_body = bpy.data.objects.new('keyhole.body', me_cube_003)
ob_lock_outline = bpy.data.objects.new('lock.outline', me_cube_004)

# ---- transforms, parenting, visibility, modifiers, constraints
ob_light.location = (0.0, 0.0, 5.0)
ob_light.rotation_euler = (0.1321, 0.1086, 2.409)
ob_light.lock_rotations_4d = False
ob_light.empty_display_type = 'ARROWS'
ob_light.color = (0.0, 0.0, 0.0, 0.0)
ob_light.lineart.crease_threshold = 0.0
ob_camera.location = (0.0, 0.0, 8.67)
ob_camera.lock_rotations_4d = False
ob_camera.empty_display_type = 'ARROWS'
ob_camera.color = (0.0, 0.0, 0.0, 0.0)
ob_camera.display_type = 'WIRE'
ob_camera.lineart.crease_threshold = 0.0
ob_empty.location = (0.0, 0.0, 0.0)
ob_empty.empty_display_type = 'IMAGE'
ob_empty.empty_display_size = 5.0
ob_keyhole.location = (0.0, -0.34, 0.0)
ob_keyhole.rotation_euler = (0.0, 1.571, 0.0)
ob_keyhole.scale = (-0.13, 0.27, 0.08)
ob_keyhole.lock_location = (True, True, True)
ob_keyhole.lock_rotation = (True, True, True)
ob_keyhole.lock_scale = (True, True, True)
_m = ob_keyhole.modifiers.new('Bevel', 'BEVEL')
_m.width = 0.2
_m.width_pct = 0.2
_m.mark_seam = True
_m = ob_keyhole.modifiers.new('Subdivision', 'SUBSURF')
_m.levels = 2
ob_keyhole_outline.location = (0.0, -0.34, 0.0)
ob_keyhole_outline.scale = (0.31, 0.35, 0.06)
ob_keyhole_outline.lock_location = (True, True, True)
ob_keyhole_outline.lock_rotation = (True, True, True)
ob_keyhole_outline.lock_scale = (True, True, True)
_m = ob_keyhole_outline.modifiers.new('Bevel', 'BEVEL')
_m.width = 0.15
_m.width_pct = 0.15
_m.angle_limit = 0.5114
ob_keyhole_body.location = (0.0, -0.34, 0.0)
ob_keyhole_body.scale = (0.59, 0.42, -0.01)
ob_keyhole_body.lock_location = (True, True, True)
ob_keyhole_body.lock_rotation = (True, True, True)
ob_keyhole_body.lock_scale = (True, True, True)
ob_lock_outline.location = (0.0, -0.34, -0.01)
ob_lock_outline.scale = (0.74, 0.57, 0.01)
ob_lock_outline.lock_location = (True, True, True)
ob_lock_outline.lock_rotation = (True, True, True)
ob_lock_outline.lock_scale = (True, True, True)
_m = ob_lock_outline.modifiers.new('Remesh', 'REMESH')
_m = ob_lock_outline.modifiers.new('Bevel', 'BEVEL')
_m.width = 0.04
_m.width_pct = 0.04

# ---- collection membership
col_collection.objects.link(ob_light)
col_collection.objects.link(ob_camera)
col_collection.objects.link(ob_empty)
col_collection.objects.link(ob_keyhole)
col_collection.objects.link(ob_keyhole_outline)
col_collection.objects.link(ob_keyhole_body)
col_collection.objects.link(ob_lock_outline)

# ---- scene / render settings (as saved in the file)
scene.camera = ob_camera
scene.frame_start = 1; scene.frame_end = 1; scene.frame_set(1)
scene.render.engine = 'BLENDER_EEVEE_NEXT'
scene.render.image_settings.color_depth = '16'
scene.render.image_settings.compression = 0
scene.render.resolution_x = 512
scene.render.resolution_y = 512
scene.render.film_transparent = True
scene.cycles.sampling_pattern = 'TABULATED_SOBOL'
scene.cycles.use_light_tree = False
scene.view_settings.view_transform = 'Filmic'
bpy.context.view_layer.update()
